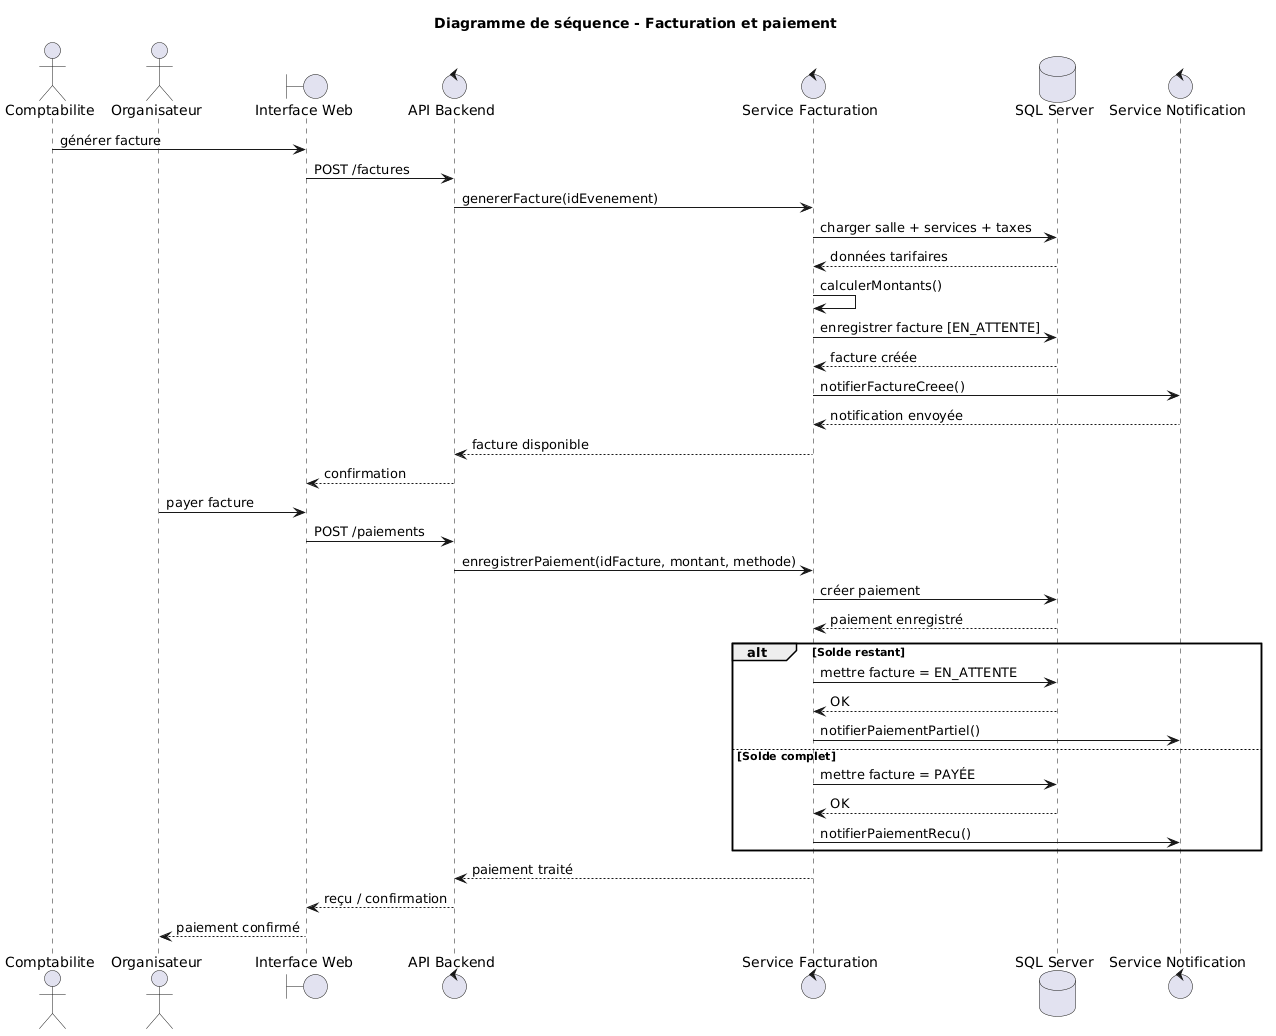

The diagram above was rendered by PlantUML. Its source (embedded in the PNG):
@startuml
title Diagramme de séquence - Facturation et paiement

actor Comptabilite
actor Organisateur
boundary "Interface Web" as IHM
control "API Backend" as API
control "Service Facturation" as Billing
database "SQL Server" as DB
control "Service Notification" as Notif

Comptabilite -> IHM : générer facture
IHM -> API : POST /factures
API -> Billing : genererFacture(idEvenement)
Billing -> DB : charger salle + services + taxes
DB --> Billing : données tarifaires
Billing -> Billing : calculerMontants()
Billing -> DB : enregistrer facture [EN_ATTENTE]
DB --> Billing : facture créée
Billing -> Notif : notifierFactureCreee()
Notif --> Billing : notification envoyée
Billing --> API : facture disponible
API --> IHM : confirmation

Organisateur -> IHM : payer facture
IHM -> API : POST /paiements
API -> Billing : enregistrerPaiement(idFacture, montant, methode)
Billing -> DB : créer paiement
DB --> Billing : paiement enregistré

alt Solde restant
    Billing -> DB : mettre facture = EN_ATTENTE
    DB --> Billing : OK
    Billing -> Notif : notifierPaiementPartiel()
else Solde complet
    Billing -> DB : mettre facture = PAYÉE
    DB --> Billing : OK
    Billing -> Notif : notifierPaiementRecu()
end

Billing --> API : paiement traité
API --> IHM : reçu / confirmation
IHM --> Organisateur : paiement confirmé
@enduml